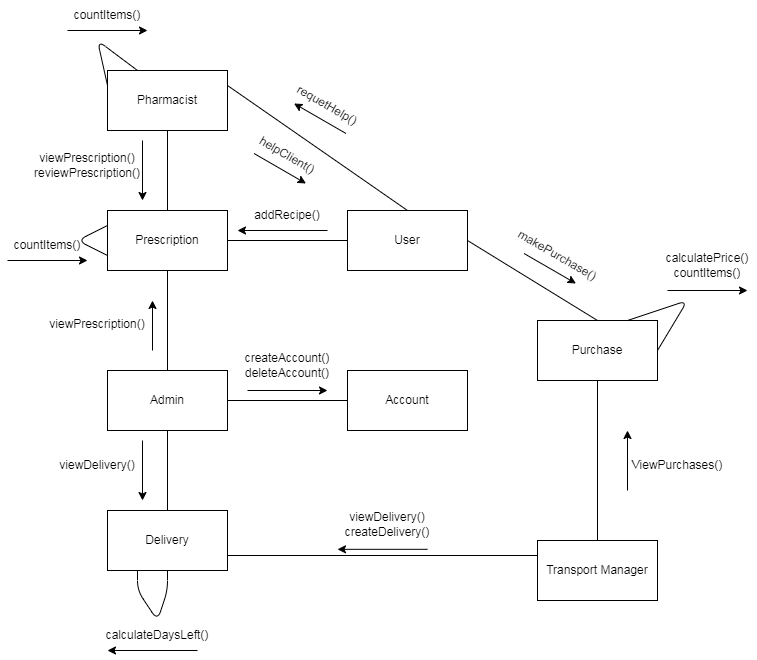

The diagram above was exported from draw.io. Its source (the exported page's mxGraphModel, read from the mxfile embedded in the PNG):
<mxGraphModel dx="1021" dy="1600" grid="1" gridSize="10" guides="1" tooltips="1" connect="1" arrows="1" fold="1" page="1" pageScale="1" pageWidth="850" pageHeight="1100" math="0" shadow="0">
  <root>
    <mxCell id="0" />
    <mxCell id="1" parent="0" />
    <mxCell id="bYg_VL1uuu_J9txn9ola-1" value="Admin" style="rounded=0;whiteSpace=wrap;html=1;" parent="1" vertex="1">
      <mxGeometry x="120" y="120" width="120" height="60" as="geometry" />
    </mxCell>
    <mxCell id="bYg_VL1uuu_J9txn9ola-5" value="Account" style="rounded=0;whiteSpace=wrap;html=1;" parent="1" vertex="1">
      <mxGeometry x="360" y="120" width="120" height="60" as="geometry" />
    </mxCell>
    <mxCell id="bYg_VL1uuu_J9txn9ola-6" value="" style="endArrow=none;html=1;rounded=0;exitX=1;exitY=0.5;exitDx=0;exitDy=0;entryX=0;entryY=0.5;entryDx=0;entryDy=0;" parent="1" source="bYg_VL1uuu_J9txn9ola-1" target="bYg_VL1uuu_J9txn9ola-5" edge="1">
      <mxGeometry width="50" height="50" relative="1" as="geometry">
        <mxPoint x="400" y="280" as="sourcePoint" />
        <mxPoint x="450" y="230" as="targetPoint" />
      </mxGeometry>
    </mxCell>
    <mxCell id="bYg_VL1uuu_J9txn9ola-7" value="createAccount()&lt;br&gt;deleteAccount()" style="text;html=1;strokeColor=none;fillColor=none;align=center;verticalAlign=middle;whiteSpace=wrap;rounded=0;" parent="1" vertex="1">
      <mxGeometry x="270" y="100" width="60" height="30" as="geometry" />
    </mxCell>
    <mxCell id="bYg_VL1uuu_J9txn9ola-8" value="" style="endArrow=classic;html=1;rounded=0;" parent="1" edge="1">
      <mxGeometry width="50" height="50" relative="1" as="geometry">
        <mxPoint x="260" y="140" as="sourcePoint" />
        <mxPoint x="340" y="140" as="targetPoint" />
      </mxGeometry>
    </mxCell>
    <mxCell id="bYg_VL1uuu_J9txn9ola-11" value="Transport Manager" style="rounded=0;whiteSpace=wrap;html=1;" parent="1" vertex="1">
      <mxGeometry x="550" y="290" width="120" height="60" as="geometry" />
    </mxCell>
    <mxCell id="bYg_VL1uuu_J9txn9ola-12" value="Delivery" style="rounded=0;whiteSpace=wrap;html=1;" parent="1" vertex="1">
      <mxGeometry x="120" y="260" width="120" height="60" as="geometry" />
    </mxCell>
    <mxCell id="bYg_VL1uuu_J9txn9ola-13" value="" style="endArrow=none;html=1;rounded=0;exitX=0.5;exitY=1;exitDx=0;exitDy=0;entryX=0.5;entryY=0;entryDx=0;entryDy=0;" parent="1" source="bYg_VL1uuu_J9txn9ola-1" target="bYg_VL1uuu_J9txn9ola-12" edge="1">
      <mxGeometry width="50" height="50" relative="1" as="geometry">
        <mxPoint x="250" y="160" as="sourcePoint" />
        <mxPoint x="360" y="160" as="targetPoint" />
      </mxGeometry>
    </mxCell>
    <mxCell id="bYg_VL1uuu_J9txn9ola-15" value="" style="endArrow=none;html=1;rounded=0;exitX=0;exitY=0.25;exitDx=0;exitDy=0;entryX=1;entryY=0.75;entryDx=0;entryDy=0;" parent="1" source="bYg_VL1uuu_J9txn9ola-11" target="bYg_VL1uuu_J9txn9ola-12" edge="1">
      <mxGeometry width="50" height="50" relative="1" as="geometry">
        <mxPoint x="370" y="265" as="sourcePoint" />
        <mxPoint x="260" y="284" as="targetPoint" />
      </mxGeometry>
    </mxCell>
    <mxCell id="bYg_VL1uuu_J9txn9ola-18" value="viewDelivery()&lt;br&gt;createDelivery()" style="text;html=1;strokeColor=none;fillColor=none;align=center;verticalAlign=middle;whiteSpace=wrap;rounded=0;" parent="1" vertex="1">
      <mxGeometry x="370" y="258.82" width="60" height="30" as="geometry" />
    </mxCell>
    <mxCell id="bYg_VL1uuu_J9txn9ola-19" value="" style="endArrow=classic;html=1;rounded=0;" parent="1" edge="1">
      <mxGeometry width="50" height="50" relative="1" as="geometry">
        <mxPoint x="440" y="298.82" as="sourcePoint" />
        <mxPoint x="350" y="298.82" as="targetPoint" />
      </mxGeometry>
    </mxCell>
    <mxCell id="bYg_VL1uuu_J9txn9ola-22" value="viewDelivery()" style="text;html=1;strokeColor=none;fillColor=none;align=center;verticalAlign=middle;whiteSpace=wrap;rounded=0;" parent="1" vertex="1">
      <mxGeometry x="80" y="200" width="60" height="30" as="geometry" />
    </mxCell>
    <mxCell id="bYg_VL1uuu_J9txn9ola-23" value="" style="endArrow=classic;html=1;rounded=0;" parent="1" edge="1">
      <mxGeometry width="50" height="50" relative="1" as="geometry">
        <mxPoint x="155" y="190" as="sourcePoint" />
        <mxPoint x="155" y="250" as="targetPoint" />
      </mxGeometry>
    </mxCell>
    <mxCell id="bYg_VL1uuu_J9txn9ola-24" value="Purchase" style="rounded=0;whiteSpace=wrap;html=1;" parent="1" vertex="1">
      <mxGeometry x="550" y="70" width="120" height="60" as="geometry" />
    </mxCell>
    <mxCell id="bYg_VL1uuu_J9txn9ola-26" value="" style="endArrow=none;html=1;rounded=0;exitX=0.5;exitY=0;exitDx=0;exitDy=0;entryX=0.5;entryY=1;entryDx=0;entryDy=0;" parent="1" source="bYg_VL1uuu_J9txn9ola-11" target="bYg_VL1uuu_J9txn9ola-24" edge="1">
      <mxGeometry width="50" height="50" relative="1" as="geometry">
        <mxPoint x="480" y="325" as="sourcePoint" />
        <mxPoint x="250" y="315" as="targetPoint" />
      </mxGeometry>
    </mxCell>
    <mxCell id="bYg_VL1uuu_J9txn9ola-27" value="ViewPurchases()" style="text;html=1;strokeColor=none;fillColor=none;align=center;verticalAlign=middle;whiteSpace=wrap;rounded=0;" parent="1" vertex="1">
      <mxGeometry x="660" y="200" width="60" height="30" as="geometry" />
    </mxCell>
    <mxCell id="bYg_VL1uuu_J9txn9ola-28" value="" style="endArrow=classic;html=1;rounded=0;" parent="1" edge="1">
      <mxGeometry width="50" height="50" relative="1" as="geometry">
        <mxPoint x="640" y="240" as="sourcePoint" />
        <mxPoint x="640" y="180" as="targetPoint" />
      </mxGeometry>
    </mxCell>
    <mxCell id="bYg_VL1uuu_J9txn9ola-29" value="Prescription" style="rounded=0;whiteSpace=wrap;html=1;" parent="1" vertex="1">
      <mxGeometry x="120" y="-40" width="120" height="60" as="geometry" />
    </mxCell>
    <mxCell id="bYg_VL1uuu_J9txn9ola-30" value="viewPrescription()" style="text;html=1;strokeColor=none;fillColor=none;align=center;verticalAlign=middle;whiteSpace=wrap;rounded=0;" parent="1" vertex="1">
      <mxGeometry x="80" y="59" width="60" height="30" as="geometry" />
    </mxCell>
    <mxCell id="bYg_VL1uuu_J9txn9ola-31" value="" style="endArrow=classic;html=1;rounded=0;" parent="1" edge="1">
      <mxGeometry width="50" height="50" relative="1" as="geometry">
        <mxPoint x="165" y="100" as="sourcePoint" />
        <mxPoint x="165" y="50" as="targetPoint" />
      </mxGeometry>
    </mxCell>
    <mxCell id="bYg_VL1uuu_J9txn9ola-36" value="" style="endArrow=none;html=1;rounded=0;exitX=0.5;exitY=1;exitDx=0;exitDy=0;entryX=0.5;entryY=0;entryDx=0;entryDy=0;" parent="1" source="bYg_VL1uuu_J9txn9ola-29" target="bYg_VL1uuu_J9txn9ola-1" edge="1">
      <mxGeometry width="50" height="50" relative="1" as="geometry">
        <mxPoint x="190" y="190" as="sourcePoint" />
        <mxPoint x="190" y="270" as="targetPoint" />
      </mxGeometry>
    </mxCell>
    <mxCell id="bYg_VL1uuu_J9txn9ola-37" value="User" style="rounded=0;whiteSpace=wrap;html=1;" parent="1" vertex="1">
      <mxGeometry x="360" y="-40" width="120" height="60" as="geometry" />
    </mxCell>
    <mxCell id="bYg_VL1uuu_J9txn9ola-39" value="" style="endArrow=none;html=1;rounded=0;exitX=1;exitY=0.5;exitDx=0;exitDy=0;entryX=0;entryY=0.5;entryDx=0;entryDy=0;" parent="1" source="bYg_VL1uuu_J9txn9ola-29" target="bYg_VL1uuu_J9txn9ola-37" edge="1">
      <mxGeometry width="50" height="50" relative="1" as="geometry">
        <mxPoint x="250" y="160" as="sourcePoint" />
        <mxPoint x="370" y="160" as="targetPoint" />
      </mxGeometry>
    </mxCell>
    <mxCell id="bYg_VL1uuu_J9txn9ola-40" value="addRecipe()" style="text;html=1;strokeColor=none;fillColor=none;align=center;verticalAlign=middle;whiteSpace=wrap;rounded=0;" parent="1" vertex="1">
      <mxGeometry x="270" y="-50" width="60" height="30" as="geometry" />
    </mxCell>
    <mxCell id="bYg_VL1uuu_J9txn9ola-41" value="" style="endArrow=classic;html=1;rounded=0;" parent="1" edge="1">
      <mxGeometry width="50" height="50" relative="1" as="geometry">
        <mxPoint x="340" y="-20" as="sourcePoint" />
        <mxPoint x="250" y="-20" as="targetPoint" />
      </mxGeometry>
    </mxCell>
    <mxCell id="bYg_VL1uuu_J9txn9ola-42" value="Pharmacist" style="rounded=0;whiteSpace=wrap;html=1;" parent="1" vertex="1">
      <mxGeometry x="120" y="-180" width="120" height="60" as="geometry" />
    </mxCell>
    <mxCell id="bYg_VL1uuu_J9txn9ola-46" value="" style="endArrow=none;html=1;rounded=0;exitX=0.5;exitY=0;exitDx=0;exitDy=0;entryX=0.5;entryY=1;entryDx=0;entryDy=0;" parent="1" source="bYg_VL1uuu_J9txn9ola-29" target="bYg_VL1uuu_J9txn9ola-42" edge="1">
      <mxGeometry width="50" height="50" relative="1" as="geometry">
        <mxPoint x="250" as="sourcePoint" />
        <mxPoint x="370" as="targetPoint" />
      </mxGeometry>
    </mxCell>
    <mxCell id="bYg_VL1uuu_J9txn9ola-47" value="viewPrescription()&lt;br&gt;reviewPrescription()" style="text;html=1;strokeColor=none;fillColor=none;align=center;verticalAlign=middle;whiteSpace=wrap;rounded=0;" parent="1" vertex="1">
      <mxGeometry x="70" y="-100" width="60" height="30" as="geometry" />
    </mxCell>
    <mxCell id="bYg_VL1uuu_J9txn9ola-48" value="" style="endArrow=classic;html=1;rounded=0;" parent="1" edge="1">
      <mxGeometry width="50" height="50" relative="1" as="geometry">
        <mxPoint x="155" y="-110" as="sourcePoint" />
        <mxPoint x="155" y="-50" as="targetPoint" />
      </mxGeometry>
    </mxCell>
    <mxCell id="bYg_VL1uuu_J9txn9ola-49" value="" style="endArrow=none;html=1;rounded=0;exitX=1;exitY=0.25;exitDx=0;exitDy=0;entryX=0.5;entryY=0;entryDx=0;entryDy=0;" parent="1" source="bYg_VL1uuu_J9txn9ola-42" target="bYg_VL1uuu_J9txn9ola-37" edge="1">
      <mxGeometry width="50" height="50" relative="1" as="geometry">
        <mxPoint x="250" as="sourcePoint" />
        <mxPoint x="370" as="targetPoint" />
      </mxGeometry>
    </mxCell>
    <mxCell id="bYg_VL1uuu_J9txn9ola-50" value="requetHelp()" style="text;html=1;strokeColor=none;fillColor=none;align=center;verticalAlign=middle;whiteSpace=wrap;rounded=0;rotation=30;" parent="1" vertex="1">
      <mxGeometry x="310" y="-160" width="60" height="30" as="geometry" />
    </mxCell>
    <mxCell id="bYg_VL1uuu_J9txn9ola-51" value="" style="endArrow=classic;html=1;rounded=0;entryX=0;entryY=1;entryDx=0;entryDy=0;exitX=1;exitY=1;exitDx=0;exitDy=0;" parent="1" source="bYg_VL1uuu_J9txn9ola-50" target="bYg_VL1uuu_J9txn9ola-50" edge="1">
      <mxGeometry width="50" height="50" relative="1" as="geometry">
        <mxPoint x="460" y="-120" as="sourcePoint" />
        <mxPoint x="370" y="-120" as="targetPoint" />
      </mxGeometry>
    </mxCell>
    <mxCell id="bYg_VL1uuu_J9txn9ola-52" value="helpClient()" style="text;html=1;strokeColor=none;fillColor=none;align=center;verticalAlign=middle;whiteSpace=wrap;rounded=0;rotation=30;" parent="1" vertex="1">
      <mxGeometry x="270" y="-110" width="60" height="30" as="geometry" />
    </mxCell>
    <mxCell id="bYg_VL1uuu_J9txn9ola-53" value="" style="endArrow=classic;html=1;rounded=0;entryX=1;entryY=1;entryDx=0;entryDy=0;exitX=0;exitY=1;exitDx=0;exitDy=0;" parent="1" source="bYg_VL1uuu_J9txn9ola-52" target="bYg_VL1uuu_J9txn9ola-52" edge="1">
      <mxGeometry width="50" height="50" relative="1" as="geometry">
        <mxPoint x="590" y="-122.99000000000001" as="sourcePoint" />
        <mxPoint x="660" y="-92.99000000000001" as="targetPoint" />
      </mxGeometry>
    </mxCell>
    <mxCell id="bYg_VL1uuu_J9txn9ola-56" value="" style="endArrow=none;html=1;rounded=0;exitX=0.5;exitY=0;exitDx=0;exitDy=0;entryX=1;entryY=0.5;entryDx=0;entryDy=0;" parent="1" source="bYg_VL1uuu_J9txn9ola-24" target="bYg_VL1uuu_J9txn9ola-37" edge="1">
      <mxGeometry width="50" height="50" relative="1" as="geometry">
        <mxPoint x="620" y="300" as="sourcePoint" />
        <mxPoint x="620" y="140" as="targetPoint" />
      </mxGeometry>
    </mxCell>
    <mxCell id="bYg_VL1uuu_J9txn9ola-57" value="makePurchase()" style="text;html=1;strokeColor=none;fillColor=none;align=center;verticalAlign=middle;whiteSpace=wrap;rounded=0;rotation=30;" parent="1" vertex="1">
      <mxGeometry x="540" y="-10" width="60" height="30" as="geometry" />
    </mxCell>
    <mxCell id="bYg_VL1uuu_J9txn9ola-58" value="" style="endArrow=classic;html=1;rounded=0;entryX=1;entryY=1;entryDx=0;entryDy=0;exitX=0;exitY=1;exitDx=0;exitDy=0;" parent="1" source="bYg_VL1uuu_J9txn9ola-57" target="bYg_VL1uuu_J9txn9ola-57" edge="1">
      <mxGeometry width="50" height="50" relative="1" as="geometry">
        <mxPoint x="883.48" y="-32.99000000000001" as="sourcePoint" />
        <mxPoint x="953.48" y="-2.990000000000009" as="targetPoint" />
      </mxGeometry>
    </mxCell>
    <mxCell id="bYg_VL1uuu_J9txn9ola-61" value="" style="endArrow=none;html=1;rounded=1;entryX=0.5;entryY=1;entryDx=0;entryDy=0;exitX=0.25;exitY=1;exitDx=0;exitDy=0;" parent="1" source="bYg_VL1uuu_J9txn9ola-12" target="bYg_VL1uuu_J9txn9ola-12" edge="1">
      <mxGeometry width="50" height="50" relative="1" as="geometry">
        <mxPoint x="140" y="450" as="sourcePoint" />
        <mxPoint x="190" y="400" as="targetPoint" />
        <Array as="points">
          <mxPoint x="150" y="340" />
          <mxPoint x="170" y="370" />
          <mxPoint x="180" y="340" />
        </Array>
      </mxGeometry>
    </mxCell>
    <mxCell id="bYg_VL1uuu_J9txn9ola-62" value="calculateDaysLeft()" style="text;html=1;strokeColor=none;fillColor=none;align=center;verticalAlign=middle;whiteSpace=wrap;rounded=0;" parent="1" vertex="1">
      <mxGeometry x="140" y="370" width="60" height="30" as="geometry" />
    </mxCell>
    <mxCell id="bYg_VL1uuu_J9txn9ola-63" value="" style="endArrow=classic;html=1;rounded=0;" parent="1" edge="1">
      <mxGeometry width="50" height="50" relative="1" as="geometry">
        <mxPoint x="210" y="400" as="sourcePoint" />
        <mxPoint x="120" y="400" as="targetPoint" />
      </mxGeometry>
    </mxCell>
    <mxCell id="bYg_VL1uuu_J9txn9ola-64" value="" style="endArrow=none;html=1;rounded=1;exitX=0.75;exitY=0;exitDx=0;exitDy=0;entryX=1;entryY=0.5;entryDx=0;entryDy=0;" parent="1" source="bYg_VL1uuu_J9txn9ola-24" target="bYg_VL1uuu_J9txn9ola-24" edge="1">
      <mxGeometry width="50" height="50" relative="1" as="geometry">
        <mxPoint x="440" y="200" as="sourcePoint" />
        <mxPoint x="740" y="10" as="targetPoint" />
        <Array as="points">
          <mxPoint x="700" y="50" />
        </Array>
      </mxGeometry>
    </mxCell>
    <mxCell id="bYg_VL1uuu_J9txn9ola-65" value="calculatePrice()&lt;br&gt;countItems()" style="text;html=1;strokeColor=none;fillColor=none;align=center;verticalAlign=middle;whiteSpace=wrap;rounded=0;" parent="1" vertex="1">
      <mxGeometry x="690" width="60" height="30" as="geometry" />
    </mxCell>
    <mxCell id="bYg_VL1uuu_J9txn9ola-66" value="" style="endArrow=classic;html=1;rounded=0;" parent="1" edge="1">
      <mxGeometry width="50" height="50" relative="1" as="geometry">
        <mxPoint x="680" y="40" as="sourcePoint" />
        <mxPoint x="760" y="40" as="targetPoint" />
      </mxGeometry>
    </mxCell>
    <mxCell id="bYg_VL1uuu_J9txn9ola-68" value="" style="endArrow=none;html=1;rounded=1;exitX=0;exitY=0.25;exitDx=0;exitDy=0;entryX=0.25;entryY=0;entryDx=0;entryDy=0;" parent="1" source="bYg_VL1uuu_J9txn9ola-42" target="bYg_VL1uuu_J9txn9ola-42" edge="1">
      <mxGeometry width="50" height="50" relative="1" as="geometry">
        <mxPoint x="350" as="sourcePoint" />
        <mxPoint x="400" y="-50" as="targetPoint" />
        <Array as="points">
          <mxPoint x="110" y="-210" />
        </Array>
      </mxGeometry>
    </mxCell>
    <mxCell id="bYg_VL1uuu_J9txn9ola-69" value="countItems()" style="text;html=1;strokeColor=none;fillColor=none;align=center;verticalAlign=middle;whiteSpace=wrap;rounded=0;" parent="1" vertex="1">
      <mxGeometry x="90" y="-250" width="60" height="30" as="geometry" />
    </mxCell>
    <mxCell id="bYg_VL1uuu_J9txn9ola-70" value="" style="endArrow=classic;html=1;rounded=0;" parent="1" edge="1">
      <mxGeometry width="50" height="50" relative="1" as="geometry">
        <mxPoint x="80" y="-220" as="sourcePoint" />
        <mxPoint x="160" y="-220" as="targetPoint" />
      </mxGeometry>
    </mxCell>
    <mxCell id="bYg_VL1uuu_J9txn9ola-238" value="" style="endArrow=none;html=1;rounded=1;exitX=0;exitY=0.75;exitDx=0;exitDy=0;entryX=0;entryY=0.25;entryDx=0;entryDy=0;" parent="1" source="bYg_VL1uuu_J9txn9ola-29" target="bYg_VL1uuu_J9txn9ola-29" edge="1">
      <mxGeometry width="50" height="50" relative="1" as="geometry">
        <mxPoint x="50" y="35" as="sourcePoint" />
        <mxPoint x="80" y="20" as="targetPoint" />
        <Array as="points">
          <mxPoint x="90" y="-10" />
        </Array>
      </mxGeometry>
    </mxCell>
    <mxCell id="bYg_VL1uuu_J9txn9ola-239" value="countItems()" style="text;html=1;strokeColor=none;fillColor=none;align=center;verticalAlign=middle;whiteSpace=wrap;rounded=0;" parent="1" vertex="1">
      <mxGeometry x="30" y="-20" width="60" height="30" as="geometry" />
    </mxCell>
    <mxCell id="bYg_VL1uuu_J9txn9ola-240" value="" style="endArrow=classic;html=1;rounded=0;" parent="1" edge="1">
      <mxGeometry width="50" height="50" relative="1" as="geometry">
        <mxPoint x="20" y="10" as="sourcePoint" />
        <mxPoint x="100" y="10" as="targetPoint" />
      </mxGeometry>
    </mxCell>
  </root>
</mxGraphModel>